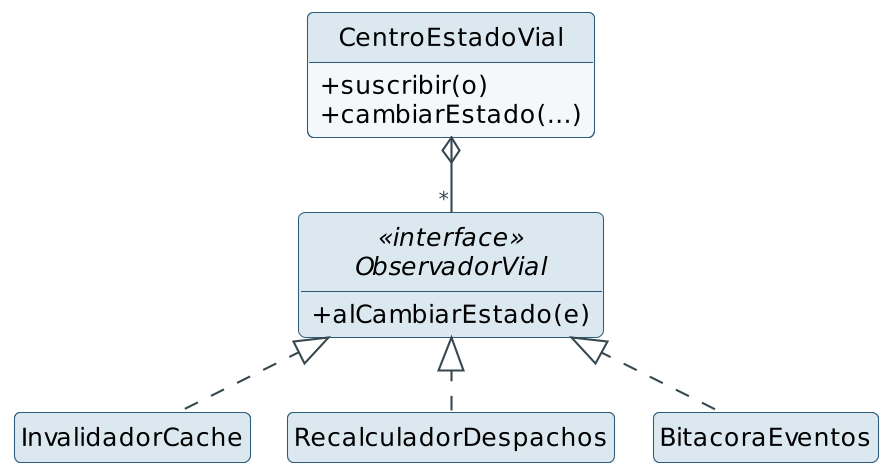

The diagram above was rendered by PlantUML. Its source (embedded in the PNG):
@startuml p-observer
!include base.iuml
class CentroEstadoVial {
  + suscribir(o)
  + cambiarEstado(...)
}
interface ObservadorVial <<interface>> {
  + alCambiarEstado(e)
}
class InvalidadorCache
class RecalculadorDespachos
class BitacoraEventos
CentroEstadoVial o-- "*" ObservadorVial
ObservadorVial <|.. InvalidadorCache
ObservadorVial <|.. RecalculadorDespachos
ObservadorVial <|.. BitacoraEventos
@enduml